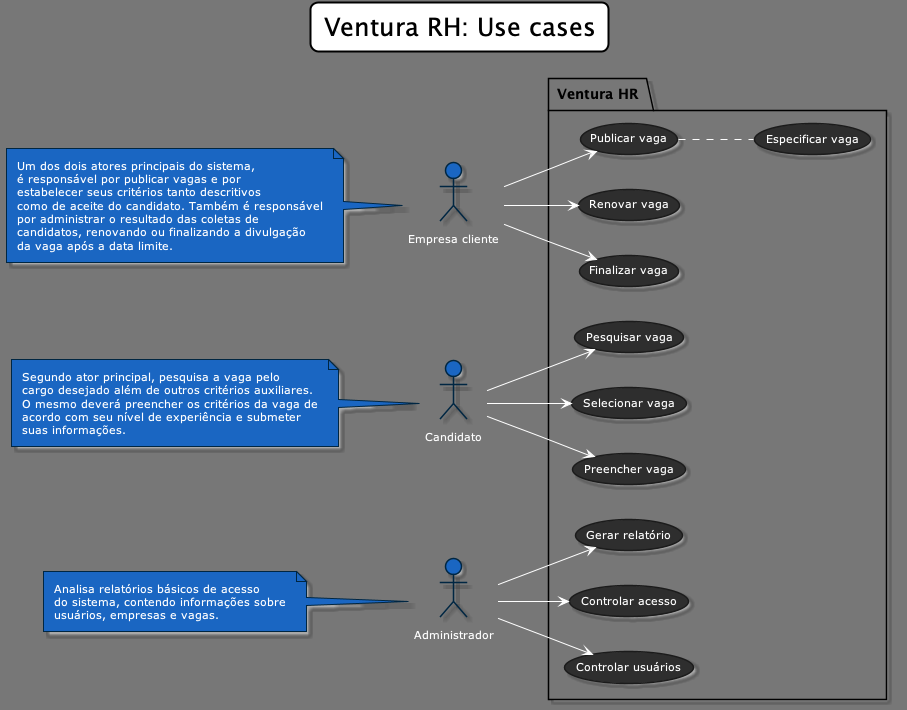

The diagram above was rendered by PlantUML. Its source (embedded in the PNG):
@startuml




skinparam backgroundColor 777
skinparam stereotypeCBackgroundColor 1a66c2









skinparam backgroundColor 777







skinparam circledCharacter {
  radius 8
  fontSize 11
  fontName Verdana
}

skinparam class {
    backgroundColor 2e2e2e
  borderColor 1b1b1b
    fontColor fff
  fontName Verdana
  fontSize 11
  stereotypeFontColor aaa
  stereotypeFontSize 11
    arrowColor fff
  arrowFontName Verdana
  arrowFontColor bbb
  arrowFontSize 11

  attributeFontColor aaa
  attributeFontSize 11
  attributeIconSize 11
}


skinparam actor {
    backgroundColor 1a66c2
  borderColor 002642
    fontColor fff
  fontName Verdana
  fontSize 11
  stereotypeFontColor aaa
  stereotypeFontSize 11
}

skinparam participant {
    backgroundColor 2e2e2e
  borderColor 1b1b1b
    fontColor fff
  fontName Verdana
  fontSize 11
  stereotypeFontColor aaa
  stereotypeFontSize 11
}

skinparam collections {
    backgroundColor 2e2e2e
  borderColor 1b1b1b
    fontColor fff
  fontName Verdana
  fontSize 11
  stereotypeFontColor aaa
  stereotypeFontSize 11
}

skinparam SequenceBox{
    backgroundColor 575757
  borderColor 767676
    fontColor fff
  fontName Verdana
  fontSize 11
  stereotypeFontColor aaa
  stereotypeFontSize 11
}


skinparam interface {
    backgroundColor 1a66c2
  borderColor 002642
    fontColor fff
  fontName Verdana
  fontSize 11
  stereotypeFontColor aaa
  stereotypeFontSize 11
}

skinparam component {
    backgroundColor 2e2e2e
  borderColor 1b1b1b
    fontColor fff
  fontName Verdana
  fontSize 11
  stereotypeFontColor aaa
  stereotypeFontSize 11
}

skinparam node {
    backgroundColor 2e2e2e
  borderColor 1b1b1b
    fontColor fff
  fontName Verdana
  fontSize 11
  stereotypeFontColor aaa
  stereotypeFontSize 11
}

skinparam database {
    backgroundColor 2e2e2e
  borderColor 1b1b1b
    fontColor fff
  fontName Verdana
  fontSize 11
  stereotypeFontColor aaa
  stereotypeFontSize 11
}

skinparam queue {
    backgroundColor 2e2e2e
  borderColor 1b1b1b
    fontColor fff
  fontName Verdana
  fontSize 11
  stereotypeFontColor aaa
  stereotypeFontSize 11
}


skinparam usecase {
    backgroundColor 2e2e2e
  borderColor 1b1b1b
    fontColor fff
  fontName Verdana
  fontSize 11
  stereotypeFontColor aaa
  stereotypeFontSize 11
    arrowColor fff
  arrowFontName Verdana
  arrowFontColor bbb
  arrowFontSize 11
}

skinparam activity {
    backgroundColor 2e2e2e
  borderColor 1b1b1b
    fontColor fff
  fontName Verdana
  fontSize 11
  stereotypeFontColor aaa
  stereotypeFontSize 11
    arrowColor fff
  arrowFontName Verdana
  arrowFontColor bbb
  arrowFontSize 11
}

skinparam sequence {
    fontColor fff
  fontName Verdana
  fontSize 11
  stereotypeFontColor aaa
  stereotypeFontSize 11
    arrowColor fff
  arrowFontName Verdana
  arrowFontColor bbb
  arrowFontSize 11

  lifeLineBorderColor 1a66c2
  lifeLineBackgroundColor 575757
}

skinparam boundary {
    backgroundColor 1a66c2
  borderColor 002642
    fontColor fff
  fontName Verdana
  fontSize 11
  stereotypeFontColor aaa
  stereotypeFontSize 11
}

skinparam control {
    backgroundColor 1a66c2
  borderColor 002642
    fontColor fff
  fontName Verdana
  fontSize 11
  stereotypeFontColor aaa
  stereotypeFontSize 11
}

skinparam entity {
    backgroundColor 1a66c2
  borderColor 002642
    fontColor fff
  fontName Verdana
  fontSize 11
  stereotypeFontColor aaa
  stereotypeFontSize 11
}


skinparam state {
    backgroundColor 2e2e2e
  borderColor 1b1b1b
    fontColor fff
  fontName Verdana
  fontSize 11
  stereotypeFontColor aaa
  stereotypeFontSize 11
    arrowColor fff
  arrowFontName Verdana
  arrowFontColor bbb
  arrowFontSize 11
  startColor 1a66c2
  endColor 002642
}


skinparam object {
    backgroundColor 2e2e2e
  borderColor 1b1b1b
    fontColor fff
  fontName Verdana
  fontSize 11
  stereotypeFontColor aaa
  stereotypeFontSize 11
    arrowColor fff
  arrowFontName Verdana
  arrowFontColor bbb
  arrowFontSize 11
}


skinparam note {
    backgroundColor 1a66c2
  borderColor 002642
    fontColor fff
  fontName Verdana
  fontSize 11
  stereotypeFontColor aaa
  stereotypeFontSize 11
}

skinparam cloud {
    backgroundColor 2e2e2e
  borderColor 1b1b1b
    fontColor fff
  fontName Verdana
  fontSize 11
  stereotypeFontColor aaa
  stereotypeFontSize 11
    arrowColor fff
  arrowFontName Verdana
  arrowFontColor bbb
  arrowFontSize 11
}

skinparam rectangle {
    backgroundColor 2e2e2e
  borderColor 1b1b1b
    fontColor fff
  fontName Verdana
  fontSize 11
  stereotypeFontColor aaa
  stereotypeFontSize 11
}

skinparam storage {
    backgroundColor 2e2e2e
  borderColor 1b1b1b
    fontColor fff
  fontName Verdana
  fontSize 11
  stereotypeFontColor aaa
  stereotypeFontSize 11
}


skinparam titleBorderRoundCorner 15
skinparam titleFontSize 25
skinparam titleBorderThickness 2
skinparam titleBorderColor black
skinparam titleBackgroundColor white
skinparam padding 5

title Ventura RH: Use cases

left to right direction
:Administrador: as Admin
:Empresa cliente: as Client
:Candidato: as Candidate

package "Ventura HR" {
  usecase "Publicar vaga" as publish
  usecase "Especificar vaga" as specify
  usecase "Selecionar vaga" as select
  usecase "Preencher vaga" as fill
  usecase "Pesquisar vaga" as search
  usecase "Renovar vaga" as renew
  usecase "Finalizar vaga" as finish
  usecase "Gerar relatório" as report
  usecase "Controlar acesso" as accessControl
  usecase "Controlar usuários" as userControl
}

publish .. specify

Client --> publish
Client --> renew
Client --> finish
Candidate --> select
Candidate --> fill
Candidate --> search
Admin --> report
Admin --> accessControl
Admin --> userControl

note left of Admin
Analisa relatórios básicos de acesso
do sistema, contendo informações sobre
usuários, empresas e vagas.
end note

note left of Client
Um dos dois atores principais do sistema,
é responsável por publicar vagas e por
estabelecer seus critérios tanto descritivos
como de aceite do candidato. Também é responsável
por administrar o resultado das coletas de
candidatos, renovando ou finalizando a divulgação
da vaga após a data limite.
end note

note left of Candidate
Segundo ator principal, pesquisa a vaga pelo
cargo desejado além de outros critérios auxiliares.
O mesmo deverá preencher os critérios da vaga de
acordo com seu nível de experiência e submeter
suas informações.
end note
@enduml